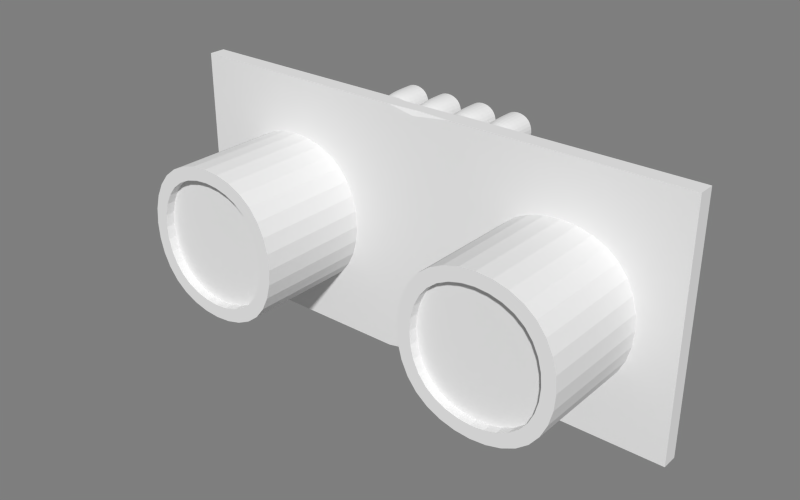 # Source: SRF10-sonar.blend  (saved by Blender 2.63.13; exported with 4.5.12 LTS)
import bpy
from mathutils import Matrix  # noqa: F401  (used for matrix-valued properties, if any)

bpy.ops.wm.read_factory_settings(use_empty=True)
scene = bpy.context.scene
scene.name = 'Scene'

# ---- collections
col_collection_1 = bpy.data.collections.new('Collection 1'); scene.collection.children.link(col_collection_1)
col_collection_2 = bpy.data.collections.new('Collection 2'); scene.collection.children.link(col_collection_2)
col_collection_20 = bpy.data.collections.new('Collection 20'); scene.collection.children.link(col_collection_20)

# ---- materials (node trees are filled in below, after node groups)
mat_cyc_chrome = bpy.data.materials.new('cyc_chrome')
mat_ble_textolite = bpy.data.materials.new('ble_textolite')
mat_cyc_grid = bpy.data.materials.new('cyc_grid')

# ---- material node trees

# ---- world
world_world = bpy.data.worlds.new('World'); scene.world = world_world
world_world.use_nodes = True; world_world.node_tree.nodes.clear()
_N = world_world.node_tree.nodes; _L = world_world.node_tree.links
n0 = _N.new('ShaderNodeOutputWorld'); n0.name = 'World Output'; n0.location = (300, 300)
n0.width = 120
n1 = _N.new('ShaderNodeBackground'); n1.name = 'Background'; n1.location = (10, 300)
n1.width = 150
n1.inputs[0].default_value = (0.42, 0.42, 0.42, 1.0)
n1.inputs[1].default_value = 0.5
_L.new(n1.outputs[0], n0.inputs[0])
n0.is_active_output = True
world_world.color = (0.05088, 0.05088, 0.05088)
world_world.use_sun_shadow = False
world_world.sun_shadow_jitter_overblur = 0.0
world_world.cycles.sampling_method = 'MANUAL'
world_world.cycles.sample_map_resolution = 256
world_world.light_settings.ao_factor = 0.5

# ---- meshes
me_srf10 = bpy.data.meshes.new('SRF10')
me_srf10.from_pydata([(-4.0, -1.8, -5.0), (-14.0, -1.8, -5.0), (-4.0, -1.8, 5.0), (-14.0, -1.8, 5.0), (0.0, -1.8, -7.0), (-16.0, -1.8, -7.0), (0.0, -1.8, 8.0), (-16.0, -1.8, 8.0), (-4.0, -0.8, -5.0), (-14.0, -0.8, -5.0), (-4.0, -0.8, 5.0), (-14.0, -0.8, 5.0), (-3.874e-09, -0.8, -7.0), (-16.0, -0.8, -7.0), (-3.874e-09, -0.8, 8.0), (-16.0, -0.8, 8.0), (-4.0, -8.8, -5.0), (-14.0, -8.8, -5.0), (-4.0, -8.8, 5.0), (-14.0, -8.8, 5.0), (-4.874, -8.8, -4.126), (-13.13, -8.8, -4.126), (-4.874, -8.8, 4.126), (-13.13, -8.8, 4.126), (-4.874, -8.268, -4.126), (-13.13, -8.268, -4.126), (-4.874, -8.268, 4.126), (-13.13, -8.268, 4.126), (-4.462, -0.6726, 5.704), (-4.462, 2.326, 5.704), (-2.462, 2.326, 5.704), (-2.462, -0.6726, 5.704), (-4.462, -0.6726, 7.704), (-4.462, 2.326, 7.704), (-2.462, 2.326, 7.704), (-2.462, -0.6726, 7.704), (-2.166, -0.6726, 5.704), (-2.166, 2.326, 5.704), (-0.1658, 2.326, 5.704), (-0.1658, -0.6726, 5.704), (-2.166, -0.6726, 7.704), (-2.166, 2.326, 7.704), (-0.1658, 2.326, 7.704), (-0.1658, -0.6726, 7.704)], [], [(11, 9, 13, 15), (8, 10, 14, 12), (3, 7, 5, 1), (0, 4, 6, 2), (4, 0, 1, 5), (2, 6, 7, 3), (12, 13, 9, 8), (10, 11, 15, 14), (15, 13, 5, 7), (3, 1, 9, 11), (14, 15, 7, 6), (2, 3, 11, 10), (4, 5, 13, 12), (12, 14, 6, 4), (8, 9, 1, 0), (0, 2, 10, 8), (19, 17, 1, 3), (16, 18, 2, 0), (0, 1, 17, 16), (18, 19, 3, 2), (22, 23, 19, 18), (20, 21, 25, 24), (23, 21, 17, 19), (20, 22, 18, 16), (16, 17, 21, 20), (26, 24, 25, 27), (26, 27, 23, 22), (27, 25, 21, 23), (24, 26, 22, 20), (32, 33, 29, 28), (33, 34, 30, 29), (34, 35, 31, 30), (35, 32, 28, 31), (28, 29, 30, 31), (35, 34, 33, 32), (40, 41, 37, 36), (41, 42, 38, 37), (42, 43, 39, 38), (43, 40, 36, 39), (36, 37, 38, 39), (43, 42, 41, 40)])
me_srf10.polygons.foreach_set('material_index', [1, 1, 1, 1, 1, 1, 1, 1, 1, 1, 1, 0, 1, 1, 1, 1, 0, 0, 0, 0, 0, 0, 0, 0, 0, 2, 0, 1, 1, 1, 1, 1, 1, 1, 1, 1, 1, 1, 1, 1, 1])
_k = {(0, 1): 1.0, (2, 3): 1.0, (1, 3): 1.0, (0, 2): 1.0, (4, 5): 1.0, (6, 7): 1.0, (5, 7): 1.0, (4, 6): 1.0, (8, 9): 1.0, (10, 11): 1.0, (9, 11): 1.0, (8, 10): 1.0, (12, 13): 1.0, (14, 15): 1.0, (13, 15): 1.0, (12, 14): 1.0, (5, 13): 1.0, (7, 15): 1.0, (6, 14): 1.0, (4, 12): 1.0, (16, 17): 1.0, (18, 19): 1.0, (17, 19): 1.0, (16, 18): 1.0, (20, 21): 1.0, (22, 23): 1.0, (21, 23): 1.0, (20, 22): 1.0, (24, 25): 1.0, (26, 27): 1.0, (25, 27): 1.0, (24, 26): 1.0, (29, 33): 1.0, (33, 34): 1.0, (30, 34): 1.0, (29, 30): 1.0, (37, 41): 1.0, (41, 42): 1.0, (38, 42): 1.0, (37, 38): 1.0}
me_srf10.attributes.new('crease_edge', 'FLOAT', 'EDGE').data.foreach_set('value', [_k.get((min(e.vertices), max(e.vertices)), 0.0) for e in me_srf10.edges])
_uv = me_srf10.uv_layers.new(name='UVMap')
_uv.uv.foreach_set('vector', [0.0, 0.0, 0.0, 0.0, 0.0, 0.0, 0.0, 0.0, 0.0, 0.0, 0.0, 0.0, 0.0, 0.0, 0.0, 0.0, 0.0, 0.0, 0.0, 0.0, 0.0, 0.0, 0.0, 0.0, 0.0, 0.0, 0.0, 0.0, 0.0, 0.0, 0.0, 0.0, 0.0, 0.0, 0.0, 0.0, 0.0, 0.0, 0.0, 0.0, 0.0, 0.0, 0.0, 0.0, 0.0, 0.0, 0.0, 0.0, 0.0, 0.0, 0.0, 0.0, 0.0, 0.0, 0.0, 0.0, 0.0, 0.0, 0.0, 0.0, 0.0, 0.0, 0.0, 0.0, 0.0, 0.0, 0.0, 0.0, 0.0, 0.0, 0.0, 0.0, 0.0, 0.0, 0.0, 0.0, 0.0, 0.0, 0.0, 0.0, 0.0, 0.0, 0.0, 0.0, 0.0, 0.0, 0.0, 0.0, 0.0, 0.0, 0.0, 0.0, 0.0, 0.0, 0.0, 0.0, 0.0, 0.0, 0.0, 0.0, 0.0, 0.0, 0.0, 0.0, 0.0, 0.0, 0.0, 0.0, 0.0, 0.0, 0.0, 0.0, 0.0, 0.0, 0.0, 0.0, 0.0, 0.0, 0.0, 0.0, 0.0, 0.0, 0.0, 0.0, 0.0, 0.0, 0.0, 0.0, 0.0, 0.0, 0.0, 0.0, 0.0, 0.0, 0.0, 0.0, 0.0, 0.0, 0.0, 0.0, 0.0, 0.0, 0.0, 0.0, 0.0, 0.0, 0.0, 0.0, 0.0, 0.0, 0.0, 0.0, 0.0, 0.0, 0.0, 0.0, 0.0, 0.0, 0.0, 0.0, 0.0, 0.0, 0.0, 0.0, 0.0, 0.0, 0.0, 0.0, 0.0, 0.0, 0.0, 0.0, 0.0, 0.0, 0.0, 0.0, 0.0, 0.0, 0.0, 0.0, 0.0, 0.0, 0.0, 0.0, 0.0, 0.0, 0.0, 0.0, 0.0, 0.0, 0.0, 0.0, 0.0, 0.0, 0.0, 0.0, 0.0, 0.0, 0.0, 0.0, 0.0, 0.0, 0.0, 0.0, 0.0, 0.0, 0.0, 0.0, 0.0, 0.0, 0.0, 0.0, 0.0, 0.0, 0.0, 0.0, 0.0, 0.0, 0.0, 0.0, 0.0, 0.0, 0.0, 0.0, 0.0, 0.0, 0.0, 0.0, 0.0, 0.0, 0.0, 0.0, 0.0, 0.0, 0.0, 0.0, 0.0, 0.0, 0.0, 0.0, 0.0, 0.0, 0.0, 0.0, 0.0, 0.0, 0.0, 0.0, 0.0, 0.0, 0.0, 0.0, 0.0, 0.0, 0.0, 0.0, 0.0, 0.0, 0.0, 0.0, 0.0, 0.0, 0.0, 0.0, 0.0, 0.0, 0.0, 0.0, 0.0, 0.0, 0.0, 0.0, 0.0, 0.0, 0.0, 0.0, 0.0, 0.0, 0.0, 0.0, 0.0, 0.0, 0.0, 0.0, 0.0, 0.0, 0.0, 0.0, 0.0, 0.0, 0.0, 0.0, 0.0, 0.0, 0.0, 0.0, 0.0, 0.0, 0.0, 0.0, 0.0, 0.0, 0.0, 0.0, 0.0, 0.0, 0.0, 0.0, 0.0, 0.0, 0.0, 0.0, 0.0, 0.0, 0.0, 0.0, 0.0, 0.0, 0.0, 0.0, 0.0, 0.0, 0.0, 0.0, 0.0, 0.0, 0.0, 0.0])
me_srf10.materials.append(mat_cyc_chrome)
me_srf10.materials.append(mat_ble_textolite)
me_srf10.materials.append(mat_cyc_grid)
me_srf10.use_remesh_preserve_volume = False
me_srf10.use_remesh_preserve_attributes = False
me_srf10.use_mirror_vertex_groups = False
me_srf10.update()

# ---- objects
ob_srf10 = bpy.data.objects.new('SRF10', me_srf10)
ob_materials = bpy.data.objects.new('__materials__', None)

# ---- transforms, parenting, visibility, modifiers, constraints
ob_srf10.location = (0.0, 0.0, 0.0)
ob_srf10.lineart.crease_threshold = 0.0
_m = ob_srf10.modifiers.new('Mirror', 'MIRROR')
_m = ob_srf10.modifiers.new('Subsurf', 'SUBSURF')
_m.uv_smooth = 'PRESERVE_CORNERS'
_m.levels = 3
_m.render_levels = 3
_m.show_only_control_edges = False
ob_materials.location = (0.0, 0.0, 0.0)

# ---- collection membership
col_collection_1.objects.link(ob_srf10)
col_collection_2.objects.link(ob_srf10)
col_collection_20.objects.link(ob_materials)

# ---- scene / render settings (as saved in the file)
scene.frame_start = 1; scene.frame_end = 250; scene.frame_set(1)
scene.render.engine = 'CYCLES'
scene.render.image_settings.color_mode = 'RGB'
scene.render.image_settings.compression = 90
scene.render.resolution_x = 1680
scene.render.resolution_y = 1050
scene.render.dither_intensity = 0.0
scene.render.bake_margin = 2
scene.render.bake_bias = 0.0
scene.cycles.use_denoising = False
scene.cycles.samples = 350
scene.cycles.sampling_pattern = 'TABULATED_SOBOL'
scene.cycles.light_sampling_threshold = 0.0
scene.cycles.use_adaptive_sampling = False
scene.cycles.use_light_tree = False
scene.cycles.blur_glossy = 0.0
scene.cycles.volume_bounces = 1
scene.cycles.pixel_filter_type = 'GAUSSIAN'
scene.cycles.sample_clamp_indirect = 0.0
scene.view_settings.view_transform = 'Standard'
bpy.context.view_layer.update()

# ---- added for rendering (the .blend has no active camera and no usable light): camera, sun
cam_auto = bpy.data.cameras.new('AutoCamera')
cam_auto.lens = 50.0
cam_auto.sensor_width = 36.0
cam_auto.clip_end = 1000.0
ob_auto_camera = bpy.data.objects.new('AutoCamera', cam_auto)
scene.collection.objects.link(ob_auto_camera)
ob_auto_camera.location = (34.2806, -44.3738, 27.9245)
ob_auto_camera.rotation_euler = (1.09748, -7.21219e-08, 0.694738)
scene.camera = ob_auto_camera
light_auto_sun = bpy.data.lights.new('AutoSun', 'SUN')
light_auto_sun.energy = 3.0
light_auto_sun.angle = 0.0523599
ob_auto_sun = bpy.data.objects.new('AutoSun', light_auto_sun)
scene.collection.objects.link(ob_auto_sun)
ob_auto_sun.rotation_euler = (0.872665, 0.174533, 0.523599)
bpy.context.view_layer.update()
